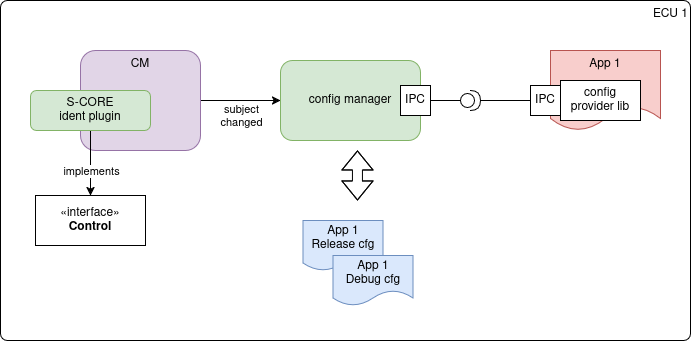

The diagram above was exported from draw.io. Its source (the exported page's mxGraphModel, read from the mxfile embedded in the PNG):
<mxGraphModel dx="2234" dy="1210" grid="1" gridSize="10" guides="1" tooltips="1" connect="1" arrows="1" fold="1" page="0" pageScale="1" pageWidth="850" pageHeight="1100" math="0" shadow="0">
  <root>
    <mxCell id="0" />
    <mxCell id="1" parent="0" />
    <mxCell id="gEHQ0vl8V15fqWIHNIDM-1" value="ECU 1" style="rounded=1;whiteSpace=wrap;html=1;verticalAlign=top;arcSize=2;align=right;" parent="1" vertex="1">
      <mxGeometry x="-540" y="-170" width="690" height="340" as="geometry" />
    </mxCell>
    <mxCell id="gEHQ0vl8V15fqWIHNIDM-2" value="config manager" style="rounded=1;whiteSpace=wrap;html=1;fillColor=#d5e8d4;strokeColor=#82b366;" parent="1" vertex="1">
      <mxGeometry x="-260" y="-110" width="140" height="80" as="geometry" />
    </mxCell>
    <mxCell id="gEHQ0vl8V15fqWIHNIDM-3" value="" style="shape=providedRequiredInterface;html=1;verticalLabelPosition=bottom;sketch=0;" parent="1" vertex="1">
      <mxGeometry x="-80" y="-80" width="20" height="20" as="geometry" />
    </mxCell>
    <mxCell id="gEHQ0vl8V15fqWIHNIDM-4" style="edgeStyle=orthogonalEdgeStyle;rounded=0;orthogonalLoop=1;jettySize=auto;html=1;exitX=1;exitY=0.5;exitDx=0;exitDy=0;entryX=0;entryY=0.5;entryDx=0;entryDy=0;entryPerimeter=0;endArrow=none;endFill=0;" parent="1" source="gEHQ0vl8V15fqWIHNIDM-6" target="gEHQ0vl8V15fqWIHNIDM-3" edge="1">
      <mxGeometry relative="1" as="geometry">
        <mxPoint x="-120" y="-70" as="sourcePoint" />
      </mxGeometry>
    </mxCell>
    <mxCell id="gEHQ0vl8V15fqWIHNIDM-6" value="IPC" style="rounded=0;whiteSpace=wrap;html=1;" parent="1" vertex="1">
      <mxGeometry x="-140" y="-85" width="30" height="30" as="geometry" />
    </mxCell>
    <mxCell id="gEHQ0vl8V15fqWIHNIDM-9" value="App 1" style="shape=document;whiteSpace=wrap;html=1;boundedLbl=1;verticalAlign=top;fillColor=#f8cecc;strokeColor=#b85450;" parent="1" vertex="1">
      <mxGeometry x="10" y="-120" width="110" height="80" as="geometry" />
    </mxCell>
    <mxCell id="gEHQ0vl8V15fqWIHNIDM-10" value="config provider lib" style="rounded=0;whiteSpace=wrap;html=1;" parent="1" vertex="1">
      <mxGeometry x="20" y="-90" width="80" height="40" as="geometry" />
    </mxCell>
    <mxCell id="gEHQ0vl8V15fqWIHNIDM-11" value="IPC" style="rounded=0;whiteSpace=wrap;html=1;" parent="1" vertex="1">
      <mxGeometry x="-10" y="-85" width="30" height="30" as="geometry" />
    </mxCell>
    <mxCell id="gEHQ0vl8V15fqWIHNIDM-12" style="edgeStyle=orthogonalEdgeStyle;rounded=0;orthogonalLoop=1;jettySize=auto;html=1;exitX=0;exitY=0.5;exitDx=0;exitDy=0;entryX=1;entryY=0.5;entryDx=0;entryDy=0;entryPerimeter=0;endArrow=none;endFill=0;" parent="1" source="gEHQ0vl8V15fqWIHNIDM-11" target="gEHQ0vl8V15fqWIHNIDM-3" edge="1">
      <mxGeometry relative="1" as="geometry" />
    </mxCell>
    <mxCell id="gEHQ0vl8V15fqWIHNIDM-25" value="&lt;div&gt;App 1&lt;/div&gt;&lt;div&gt;Release cfg&lt;/div&gt;" style="shape=document;whiteSpace=wrap;html=1;boundedLbl=1;fillColor=#dae8fc;strokeColor=#6c8ebf;" parent="1" vertex="1">
      <mxGeometry x="-237.5" y="50" width="80" height="50" as="geometry" />
    </mxCell>
    <mxCell id="gEHQ0vl8V15fqWIHNIDM-26" value="&lt;div&gt;App 1&lt;/div&gt;&lt;div&gt;Debug cfg&lt;/div&gt;" style="shape=document;whiteSpace=wrap;html=1;boundedLbl=1;fillColor=#dae8fc;strokeColor=#6c8ebf;" parent="1" vertex="1">
      <mxGeometry x="-207.5" y="85" width="80" height="50" as="geometry" />
    </mxCell>
    <mxCell id="gEHQ0vl8V15fqWIHNIDM-27" value="" style="shape=flexArrow;endArrow=classic;startArrow=classic;html=1;rounded=0;exitX=0.233;exitY=0.192;exitDx=0;exitDy=0;exitPerimeter=0;fillColor=default;" parent="1" edge="1">
      <mxGeometry width="100" height="100" relative="1" as="geometry">
        <mxPoint x="-183" y="30" as="sourcePoint" />
        <mxPoint x="-183" y="-20" as="targetPoint" />
        <Array as="points">
          <mxPoint x="-183" y="-30" />
        </Array>
      </mxGeometry>
    </mxCell>
    <mxCell id="gEHQ0vl8V15fqWIHNIDM-32" style="edgeStyle=orthogonalEdgeStyle;rounded=0;orthogonalLoop=1;jettySize=auto;html=1;exitX=1;exitY=0.5;exitDx=0;exitDy=0;entryX=0;entryY=0.5;entryDx=0;entryDy=0;" parent="1" source="gEHQ0vl8V15fqWIHNIDM-30" target="gEHQ0vl8V15fqWIHNIDM-2" edge="1">
      <mxGeometry relative="1" as="geometry" />
    </mxCell>
    <mxCell id="gEHQ0vl8V15fqWIHNIDM-33" value="&lt;div&gt;subject&lt;/div&gt;&lt;div&gt;changed&lt;/div&gt;" style="edgeLabel;html=1;align=center;verticalAlign=middle;resizable=0;points=[];" parent="gEHQ0vl8V15fqWIHNIDM-32" vertex="1" connectable="0">
      <mxGeometry x="0.375" y="2" relative="1" as="geometry">
        <mxPoint x="-15" y="17" as="offset" />
      </mxGeometry>
    </mxCell>
    <mxCell id="gEHQ0vl8V15fqWIHNIDM-30" value="CM" style="rounded=1;whiteSpace=wrap;html=1;fillColor=#e1d5e7;strokeColor=#9673a6;verticalAlign=top;" parent="1" vertex="1">
      <mxGeometry x="-460" y="-120" width="120" height="100" as="geometry" />
    </mxCell>
    <mxCell id="gEHQ0vl8V15fqWIHNIDM-35" style="edgeStyle=orthogonalEdgeStyle;rounded=0;orthogonalLoop=1;jettySize=auto;html=1;exitX=0.5;exitY=1;exitDx=0;exitDy=0;entryX=0.5;entryY=0;entryDx=0;entryDy=0;" parent="1" source="gEHQ0vl8V15fqWIHNIDM-31" target="gEHQ0vl8V15fqWIHNIDM-34" edge="1">
      <mxGeometry relative="1" as="geometry" />
    </mxCell>
    <mxCell id="gEHQ0vl8V15fqWIHNIDM-36" value="implements" style="edgeLabel;html=1;align=center;verticalAlign=middle;resizable=0;points=[];" parent="gEHQ0vl8V15fqWIHNIDM-35" vertex="1" connectable="0">
      <mxGeometry x="0.2615" y="5" relative="1" as="geometry">
        <mxPoint x="-5" y="-1" as="offset" />
      </mxGeometry>
    </mxCell>
    <mxCell id="gEHQ0vl8V15fqWIHNIDM-31" value="&lt;div&gt;S-CORE&lt;/div&gt;&lt;div&gt;ident plugin&lt;/div&gt;" style="rounded=1;whiteSpace=wrap;html=1;fillColor=#d5e8d4;strokeColor=#82b366;" parent="1" vertex="1">
      <mxGeometry x="-510" y="-80" width="120" height="40" as="geometry" />
    </mxCell>
    <mxCell id="gEHQ0vl8V15fqWIHNIDM-34" value="«interface»&lt;br&gt;&lt;b&gt;Control&lt;/b&gt;" style="html=1;whiteSpace=wrap;" parent="1" vertex="1">
      <mxGeometry x="-505" y="25" width="110" height="50" as="geometry" />
    </mxCell>
  </root>
</mxGraphModel>